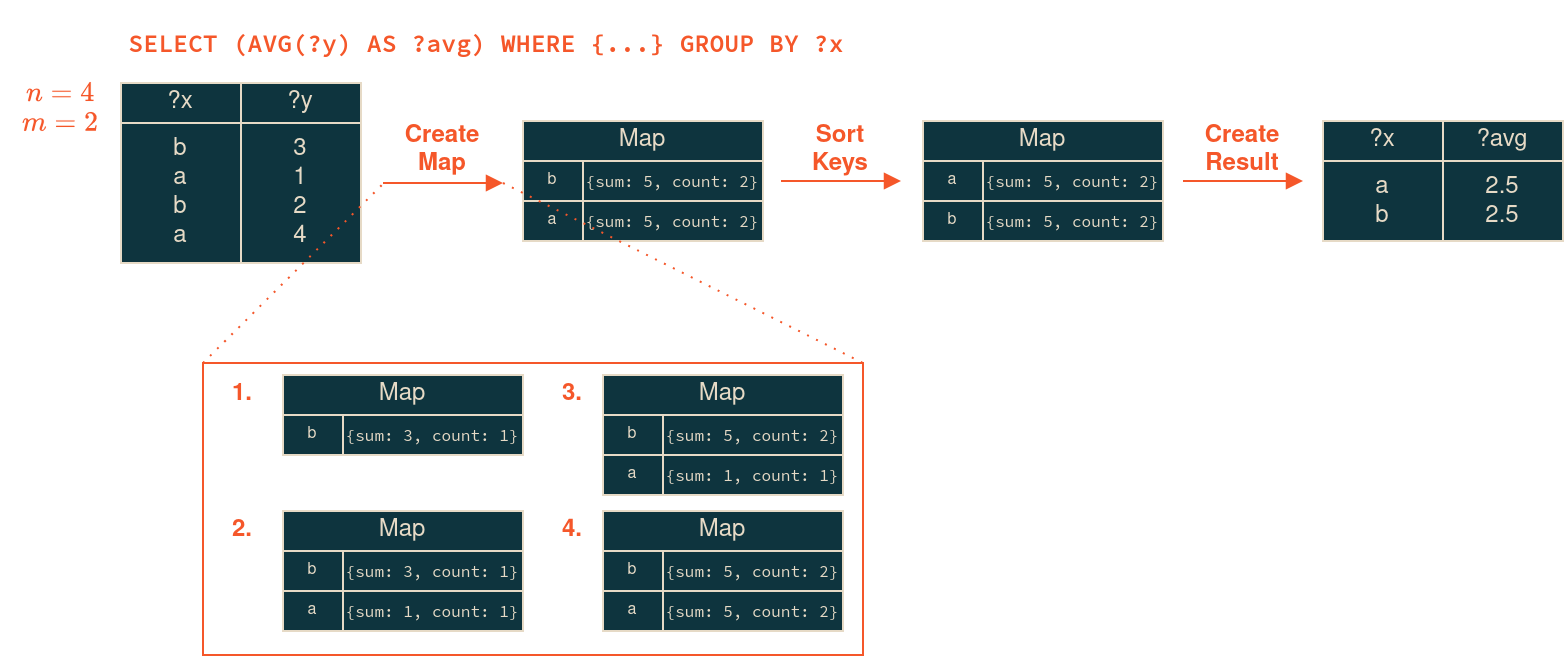

The diagram above was exported from draw.io. Its source (the exported page's mxGraphModel, read from the mxfile embedded in the PNG):
<mxGraphModel dx="1324" dy="805" grid="1" gridSize="10" guides="1" tooltips="1" connect="1" arrows="1" fold="1" page="1" pageScale="1" pageWidth="850" pageHeight="1100" math="1" shadow="0">
  <root>
    <mxCell id="0" />
    <mxCell id="1" parent="0" />
    <mxCell id="2" value="?x" style="rounded=0;whiteSpace=wrap;html=1;fillColor=#0E343E;fontColor=#E6DAC6;strokeColor=#E6DAC6;fontStyle=0;fontFamily=Helvetica;verticalAlign=middle;" vertex="1" parent="1">
      <mxGeometry x="79" y="560" width="60" height="20" as="geometry" />
    </mxCell>
    <mxCell id="3" value="?y" style="rounded=0;whiteSpace=wrap;html=1;fillColor=#0E343E;fontColor=#E6DAC6;strokeColor=#E6DAC6;fontStyle=0;fontFamily=Helvetica;verticalAlign=middle;" vertex="1" parent="1">
      <mxGeometry x="139" y="560" width="60" height="20" as="geometry" />
    </mxCell>
    <mxCell id="4" value="&lt;div&gt;b&lt;br&gt;&lt;/div&gt;&lt;div&gt;a&lt;br&gt;&lt;/div&gt;&lt;div&gt;b&lt;/div&gt;&lt;div&gt;a&lt;br&gt;&lt;/div&gt;" style="rounded=0;whiteSpace=wrap;html=1;fillColor=#0E343E;strokeColor=#E6DAC6;fontColor=#E6DAC6;verticalAlign=top;" vertex="1" parent="1">
      <mxGeometry x="79" y="580" width="60" height="70" as="geometry" />
    </mxCell>
    <mxCell id="5" value="&lt;div&gt;3&lt;br&gt;&lt;/div&gt;&lt;div&gt;1&lt;br&gt;&lt;/div&gt;&lt;div&gt;2&lt;/div&gt;&lt;div&gt;4&lt;br&gt;&lt;/div&gt;" style="rounded=0;whiteSpace=wrap;html=1;fillColor=#0E343E;strokeColor=#E6DAC6;fontColor=#E6DAC6;verticalAlign=top;" vertex="1" parent="1">
      <mxGeometry x="139" y="580" width="60" height="70" as="geometry" />
    </mxCell>
    <mxCell id="6" value="&lt;div&gt;&lt;b&gt;Sort&lt;/b&gt;&lt;/div&gt;&lt;div&gt;&lt;b&gt;K&lt;/b&gt;&lt;b&gt;eys&lt;/b&gt;&lt;/div&gt;" style="text;html=1;align=center;verticalAlign=middle;whiteSpace=wrap;rounded=0;fontColor=#F5572A;" vertex="1" parent="1">
      <mxGeometry x="399" y="570" width="80" height="48" as="geometry" />
    </mxCell>
    <mxCell id="7" value="" style="endArrow=block;html=1;rounded=0;endFill=1;strokeColor=#F5572A;" edge="1" parent="1">
      <mxGeometry width="50" height="50" relative="1" as="geometry">
        <mxPoint x="409" y="609" as="sourcePoint" />
        <mxPoint x="469" y="609" as="targetPoint" />
      </mxGeometry>
    </mxCell>
    <mxCell id="8" value="" style="group" vertex="1" connectable="0" parent="1">
      <mxGeometry x="110" y="700" width="340" height="146" as="geometry" />
    </mxCell>
    <mxCell id="9" value="" style="rounded=0;whiteSpace=wrap;html=1;strokeColor=#F5572A;fillColor=none;" vertex="1" parent="8">
      <mxGeometry x="10" width="330" height="146" as="geometry" />
    </mxCell>
    <mxCell id="10" value="Map" style="rounded=0;whiteSpace=wrap;html=1;fontColor=#E6DAC6;strokeColor=#E6DAC6;fillColor=#0E343E;fontSize=12;" vertex="1" parent="8">
      <mxGeometry x="50" y="6" width="120" height="20" as="geometry" />
    </mxCell>
    <mxCell id="11" value="&lt;font color=&quot;#e6dac6&quot; style=&quot;font-size: 8px;&quot;&gt;b&lt;/font&gt;" style="rounded=0;whiteSpace=wrap;html=1;strokeColor=#E6DAC6;fillColor=#0E343E;verticalAlign=middle;fontSize=8;" vertex="1" parent="8">
      <mxGeometry x="50" y="26" width="30" height="20" as="geometry" />
    </mxCell>
    <mxCell id="12" value="{sum: 3, count: 1}" style="rounded=0;whiteSpace=wrap;html=1;strokeColor=#E6DAC6;fillColor=#0E343E;fontFamily=Source Code Pro;fontSource=https%3A%2F%2Ffonts.googleapis.com%2Fcss%3Ffamily%3DSource%2BCode%2BPro;fontColor=#E6DAC6;verticalAlign=middle;fontSize=8;" vertex="1" parent="8">
      <mxGeometry x="80" y="26" width="90" height="20" as="geometry" />
    </mxCell>
    <mxCell id="13" value="&lt;font color=&quot;#f5572a&quot;&gt;1.&lt;/font&gt;" style="text;html=1;align=center;verticalAlign=middle;whiteSpace=wrap;rounded=0;fontStyle=1" vertex="1" parent="8">
      <mxGeometry y="1" width="60" height="30" as="geometry" />
    </mxCell>
    <mxCell id="14" value="&lt;font color=&quot;#f5572a&quot;&gt;2.&lt;/font&gt;" style="text;html=1;align=center;verticalAlign=middle;whiteSpace=wrap;rounded=0;fontStyle=1" vertex="1" parent="8">
      <mxGeometry y="69" width="60" height="30" as="geometry" />
    </mxCell>
    <mxCell id="15" value="Map" style="rounded=0;whiteSpace=wrap;html=1;fontColor=#E6DAC6;strokeColor=#E6DAC6;fillColor=#0E343E;fontSize=12;" vertex="1" parent="8">
      <mxGeometry x="50" y="74" width="120" height="20" as="geometry" />
    </mxCell>
    <mxCell id="16" value="&lt;font color=&quot;#e6dac6&quot; style=&quot;font-size: 8px;&quot;&gt;b&lt;/font&gt;" style="rounded=0;whiteSpace=wrap;html=1;strokeColor=#E6DAC6;fillColor=#0E343E;verticalAlign=middle;fontSize=8;" vertex="1" parent="8">
      <mxGeometry x="50" y="94" width="30" height="20" as="geometry" />
    </mxCell>
    <mxCell id="17" value="{sum: 3, count: 1}" style="rounded=0;whiteSpace=wrap;html=1;strokeColor=#E6DAC6;fillColor=#0E343E;fontFamily=Source Code Pro;fontSource=https%3A%2F%2Ffonts.googleapis.com%2Fcss%3Ffamily%3DSource%2BCode%2BPro;fontColor=#E6DAC6;verticalAlign=middle;fontSize=8;" vertex="1" parent="8">
      <mxGeometry x="80" y="94" width="90" height="20" as="geometry" />
    </mxCell>
    <mxCell id="18" value="a" style="rounded=0;whiteSpace=wrap;html=1;strokeColor=#E6DAC6;fillColor=#0E343E;verticalAlign=middle;fontSize=8;fontColor=#E6DAC6;" vertex="1" parent="8">
      <mxGeometry x="50" y="114" width="30" height="20" as="geometry" />
    </mxCell>
    <mxCell id="19" value="{sum: 1, count: 1}" style="rounded=0;whiteSpace=wrap;html=1;strokeColor=#E6DAC6;fillColor=#0E343E;fontFamily=Source Code Pro;fontSource=https%3A%2F%2Ffonts.googleapis.com%2Fcss%3Ffamily%3DSource%2BCode%2BPro;fontColor=#E6DAC6;verticalAlign=middle;fontSize=8;" vertex="1" parent="8">
      <mxGeometry x="80" y="114" width="90" height="20" as="geometry" />
    </mxCell>
    <mxCell id="20" value="Map" style="rounded=0;whiteSpace=wrap;html=1;fontColor=#E6DAC6;strokeColor=#E6DAC6;fillColor=#0E343E;fontSize=12;" vertex="1" parent="8">
      <mxGeometry x="210" y="74" width="120" height="20" as="geometry" />
    </mxCell>
    <mxCell id="21" value="&lt;font color=&quot;#e6dac6&quot; style=&quot;font-size: 8px;&quot;&gt;b&lt;/font&gt;" style="rounded=0;whiteSpace=wrap;html=1;strokeColor=#E6DAC6;fillColor=#0E343E;verticalAlign=middle;fontSize=8;" vertex="1" parent="8">
      <mxGeometry x="210" y="94" width="30" height="20" as="geometry" />
    </mxCell>
    <mxCell id="22" value="{sum: 5, count: 2}" style="rounded=0;whiteSpace=wrap;html=1;strokeColor=#E6DAC6;fillColor=#0E343E;fontFamily=Source Code Pro;fontSource=https%3A%2F%2Ffonts.googleapis.com%2Fcss%3Ffamily%3DSource%2BCode%2BPro;fontColor=#E6DAC6;verticalAlign=middle;fontSize=8;" vertex="1" parent="8">
      <mxGeometry x="240" y="94" width="90" height="20" as="geometry" />
    </mxCell>
    <mxCell id="23" value="a" style="rounded=0;whiteSpace=wrap;html=1;strokeColor=#E6DAC6;fillColor=#0E343E;verticalAlign=middle;fontSize=8;fontColor=#E6DAC6;" vertex="1" parent="8">
      <mxGeometry x="210" y="114" width="30" height="20" as="geometry" />
    </mxCell>
    <mxCell id="24" value="{sum: 5, count: 2}" style="rounded=0;whiteSpace=wrap;html=1;strokeColor=#E6DAC6;fillColor=#0E343E;fontFamily=Source Code Pro;fontSource=https%3A%2F%2Ffonts.googleapis.com%2Fcss%3Ffamily%3DSource%2BCode%2BPro;fontColor=#E6DAC6;verticalAlign=middle;fontSize=8;" vertex="1" parent="8">
      <mxGeometry x="240" y="114" width="90" height="20" as="geometry" />
    </mxCell>
    <mxCell id="25" value="Map" style="rounded=0;whiteSpace=wrap;html=1;fontColor=#E6DAC6;strokeColor=#E6DAC6;fillColor=#0E343E;fontSize=12;" vertex="1" parent="8">
      <mxGeometry x="210" y="6" width="120" height="20" as="geometry" />
    </mxCell>
    <mxCell id="26" value="&lt;font color=&quot;#e6dac6&quot; style=&quot;font-size: 8px;&quot;&gt;b&lt;/font&gt;" style="rounded=0;whiteSpace=wrap;html=1;strokeColor=#E6DAC6;fillColor=#0E343E;verticalAlign=middle;fontSize=8;" vertex="1" parent="8">
      <mxGeometry x="210" y="26" width="30" height="20" as="geometry" />
    </mxCell>
    <mxCell id="27" value="{sum: 5, count: 2}" style="rounded=0;whiteSpace=wrap;html=1;strokeColor=#E6DAC6;fillColor=#0E343E;fontFamily=Source Code Pro;fontSource=https%3A%2F%2Ffonts.googleapis.com%2Fcss%3Ffamily%3DSource%2BCode%2BPro;fontColor=#E6DAC6;verticalAlign=middle;fontSize=8;" vertex="1" parent="8">
      <mxGeometry x="240" y="26" width="90" height="20" as="geometry" />
    </mxCell>
    <mxCell id="28" value="a" style="rounded=0;whiteSpace=wrap;html=1;strokeColor=#E6DAC6;fillColor=#0E343E;verticalAlign=middle;fontSize=8;fontColor=#E6DAC6;" vertex="1" parent="8">
      <mxGeometry x="210" y="46" width="30" height="20" as="geometry" />
    </mxCell>
    <mxCell id="29" value="{sum: 1, count: 1}" style="rounded=0;whiteSpace=wrap;html=1;strokeColor=#E6DAC6;fillColor=#0E343E;fontFamily=Source Code Pro;fontSource=https%3A%2F%2Ffonts.googleapis.com%2Fcss%3Ffamily%3DSource%2BCode%2BPro;fontColor=#E6DAC6;verticalAlign=middle;fontSize=8;" vertex="1" parent="8">
      <mxGeometry x="240" y="46" width="90" height="20" as="geometry" />
    </mxCell>
    <mxCell id="30" value="&lt;font color=&quot;#f5572a&quot;&gt;3.&lt;/font&gt;" style="text;html=1;align=center;verticalAlign=middle;whiteSpace=wrap;rounded=0;fontStyle=1" vertex="1" parent="8">
      <mxGeometry x="165" y="1" width="60" height="30" as="geometry" />
    </mxCell>
    <mxCell id="31" value="&lt;font color=&quot;#f5572a&quot;&gt;4.&lt;/font&gt;" style="text;html=1;align=center;verticalAlign=middle;whiteSpace=wrap;rounded=0;fontStyle=1" vertex="1" parent="8">
      <mxGeometry x="165" y="69" width="60" height="30" as="geometry" />
    </mxCell>
    <mxCell id="32" value="" style="endArrow=block;html=1;rounded=0;endFill=1;strokeColor=#F5572A;" edge="1" parent="1">
      <mxGeometry width="50" height="50" relative="1" as="geometry">
        <mxPoint x="210" y="610" as="sourcePoint" />
        <mxPoint x="270" y="610" as="targetPoint" />
      </mxGeometry>
    </mxCell>
    <mxCell id="33" value="&lt;div&gt;Create&lt;/div&gt;&lt;div&gt;Map&lt;/div&gt;" style="text;html=1;align=center;verticalAlign=middle;whiteSpace=wrap;rounded=0;fontColor=#F5572A;fontStyle=1" vertex="1" parent="1">
      <mxGeometry x="200" y="579" width="80" height="30" as="geometry" />
    </mxCell>
    <mxCell id="34" value="Map" style="rounded=0;whiteSpace=wrap;html=1;fontColor=#E6DAC6;strokeColor=#E6DAC6;fillColor=#0E343E;fontSize=12;" vertex="1" parent="1">
      <mxGeometry x="280" y="579" width="120" height="20" as="geometry" />
    </mxCell>
    <mxCell id="35" value="&lt;font color=&quot;#e6dac6&quot; style=&quot;font-size: 8px;&quot;&gt;b&lt;/font&gt;" style="rounded=0;whiteSpace=wrap;html=1;strokeColor=#E6DAC6;fillColor=#0E343E;verticalAlign=middle;fontSize=8;" vertex="1" parent="1">
      <mxGeometry x="280" y="599" width="30" height="20" as="geometry" />
    </mxCell>
    <mxCell id="36" value="{sum: 5, count: 2}" style="rounded=0;whiteSpace=wrap;html=1;strokeColor=#E6DAC6;fillColor=#0E343E;fontFamily=Source Code Pro;fontSource=https%3A%2F%2Ffonts.googleapis.com%2Fcss%3Ffamily%3DSource%2BCode%2BPro;fontColor=#E6DAC6;verticalAlign=middle;fontSize=8;" vertex="1" parent="1">
      <mxGeometry x="310" y="599" width="90" height="20" as="geometry" />
    </mxCell>
    <mxCell id="37" value="{sum: 5, count: 2}" style="rounded=0;whiteSpace=wrap;html=1;strokeColor=#E6DAC6;fillColor=#0E343E;fontFamily=Source Code Pro;fontSource=https%3A%2F%2Ffonts.googleapis.com%2Fcss%3Ffamily%3DSource%2BCode%2BPro;fontColor=#E6DAC6;verticalAlign=middle;fontSize=8;" vertex="1" parent="1">
      <mxGeometry x="310" y="619" width="90" height="20" as="geometry" />
    </mxCell>
    <mxCell id="38" value="a" style="rounded=0;whiteSpace=wrap;html=1;strokeColor=#E6DAC6;fillColor=#0E343E;verticalAlign=middle;fontSize=8;fontColor=#E6DAC6;" vertex="1" parent="1">
      <mxGeometry x="280" y="619" width="30" height="20" as="geometry" />
    </mxCell>
    <mxCell id="39" value="Map" style="rounded=0;whiteSpace=wrap;html=1;fontColor=#E6DAC6;strokeColor=#E6DAC6;fillColor=#0E343E;fontSize=12;" vertex="1" parent="1">
      <mxGeometry x="480" y="579" width="120" height="20" as="geometry" />
    </mxCell>
    <mxCell id="40" value="&lt;font color=&quot;#e6dac6&quot; style=&quot;font-size: 8px;&quot;&gt;b&lt;/font&gt;" style="rounded=0;whiteSpace=wrap;html=1;strokeColor=#E6DAC6;fillColor=#0E343E;verticalAlign=middle;fontSize=8;" vertex="1" parent="1">
      <mxGeometry x="480" y="619" width="30" height="20" as="geometry" />
    </mxCell>
    <mxCell id="41" value="{sum: 5, count: 2}" style="rounded=0;whiteSpace=wrap;html=1;strokeColor=#E6DAC6;fillColor=#0E343E;fontFamily=Source Code Pro;fontSource=https%3A%2F%2Ffonts.googleapis.com%2Fcss%3Ffamily%3DSource%2BCode%2BPro;fontColor=#E6DAC6;verticalAlign=middle;fontSize=8;" vertex="1" parent="1">
      <mxGeometry x="510" y="599" width="90" height="20" as="geometry" />
    </mxCell>
    <mxCell id="42" value="a" style="rounded=0;whiteSpace=wrap;html=1;strokeColor=#E6DAC6;fillColor=#0E343E;verticalAlign=middle;fontSize=8;fontColor=#E6DAC6;" vertex="1" parent="1">
      <mxGeometry x="480" y="599" width="30" height="20" as="geometry" />
    </mxCell>
    <mxCell id="43" value="&lt;div&gt;&lt;b&gt;Create&lt;/b&gt;&lt;/div&gt;&lt;div&gt;&lt;b&gt;Result&lt;/b&gt;&lt;/div&gt;" style="text;html=1;align=center;verticalAlign=middle;whiteSpace=wrap;rounded=0;fontColor=#F5572A;" vertex="1" parent="1">
      <mxGeometry x="600" y="570" width="80" height="48" as="geometry" />
    </mxCell>
    <mxCell id="44" value="" style="endArrow=block;html=1;rounded=0;endFill=1;strokeColor=#F5572A;" edge="1" parent="1">
      <mxGeometry width="50" height="50" relative="1" as="geometry">
        <mxPoint x="610" y="609" as="sourcePoint" />
        <mxPoint x="670" y="609" as="targetPoint" />
      </mxGeometry>
    </mxCell>
    <mxCell id="45" value="?x" style="rounded=0;whiteSpace=wrap;html=1;fillColor=#0E343E;fontColor=#E6DAC6;strokeColor=#E6DAC6;fontStyle=0;fontFamily=Helvetica;verticalAlign=middle;" vertex="1" parent="1">
      <mxGeometry x="680" y="579" width="60" height="20" as="geometry" />
    </mxCell>
    <mxCell id="46" value="?avg" style="rounded=0;whiteSpace=wrap;html=1;fillColor=#0E343E;fontColor=#E6DAC6;strokeColor=#E6DAC6;fontStyle=0;fontFamily=Helvetica;verticalAlign=middle;" vertex="1" parent="1">
      <mxGeometry x="740" y="579" width="60" height="20" as="geometry" />
    </mxCell>
    <mxCell id="47" value="&lt;div&gt;a&lt;/div&gt;&lt;div&gt;b&lt;br&gt;&lt;/div&gt;" style="rounded=0;whiteSpace=wrap;html=1;fillColor=#0E343E;strokeColor=#E6DAC6;fontColor=#E6DAC6;verticalAlign=top;" vertex="1" parent="1">
      <mxGeometry x="680" y="599" width="60" height="40" as="geometry" />
    </mxCell>
    <mxCell id="48" value="&lt;div&gt;2.5&lt;br&gt;&lt;/div&gt;&lt;div&gt;2.5&lt;br&gt;&lt;/div&gt;" style="rounded=0;whiteSpace=wrap;html=1;fillColor=#0E343E;strokeColor=#E6DAC6;fontColor=#E6DAC6;verticalAlign=top;" vertex="1" parent="1">
      <mxGeometry x="740" y="599" width="60" height="40" as="geometry" />
    </mxCell>
    <mxCell id="49" value="{sum: 5, count: 2}" style="rounded=0;whiteSpace=wrap;html=1;strokeColor=#E6DAC6;fillColor=#0E343E;fontFamily=Source Code Pro;fontSource=https%3A%2F%2Ffonts.googleapis.com%2Fcss%3Ffamily%3DSource%2BCode%2BPro;fontColor=#E6DAC6;verticalAlign=middle;fontSize=8;" vertex="1" parent="1">
      <mxGeometry x="510" y="619" width="90" height="20" as="geometry" />
    </mxCell>
    <mxCell id="50" value="" style="endArrow=none;html=1;rounded=0;exitX=0;exitY=0;exitDx=0;exitDy=0;entryX=0.13;entryY=1.035;entryDx=0;entryDy=0;entryPerimeter=0;strokeColor=#F5572A;dashed=1;dashPattern=1 4;" edge="1" source="9" target="33" parent="1">
      <mxGeometry width="50" height="50" relative="1" as="geometry">
        <mxPoint x="390" y="660" as="sourcePoint" />
        <mxPoint x="440" y="610" as="targetPoint" />
      </mxGeometry>
    </mxCell>
    <mxCell id="51" value="" style="endArrow=none;html=1;rounded=0;entryX=1;entryY=0;entryDx=0;entryDy=0;strokeColor=#F5572A;dashed=1;dashPattern=1 4;" edge="1" target="9" parent="1">
      <mxGeometry width="50" height="50" relative="1" as="geometry">
        <mxPoint x="270" y="610" as="sourcePoint" />
        <mxPoint x="510" y="620" as="targetPoint" />
      </mxGeometry>
    </mxCell>
    <mxCell id="52" value="&lt;div&gt;`n = 4`&lt;/div&gt;&lt;div&gt;`m = 2`&lt;br&gt;&lt;/div&gt;" style="text;html=1;align=center;verticalAlign=middle;whiteSpace=wrap;rounded=0;fontColor=#F5572A;" vertex="1" parent="1">
      <mxGeometry x="19" y="559" width="60" height="30" as="geometry" />
    </mxCell>
    <mxCell id="53" value="&lt;div align=&quot;left&quot;&gt;&lt;font color=&quot;#f5572a&quot;&gt;SELECT (AVG(?y) AS ?avg) WHERE {...} GROUP BY ?x&lt;/font&gt;&lt;br&gt;&lt;/div&gt;" style="text;html=1;align=center;verticalAlign=middle;whiteSpace=wrap;rounded=0;fontStyle=1;fontFamily=Source Code Pro;fontSource=https%3A%2F%2Ffonts.googleapis.com%2Fcss%3Ffamily%3DSource%2BCode%2BPro;" vertex="1" parent="1">
      <mxGeometry x="79" y="519" width="365.5" height="41" as="geometry" />
    </mxCell>
  </root>
</mxGraphModel>